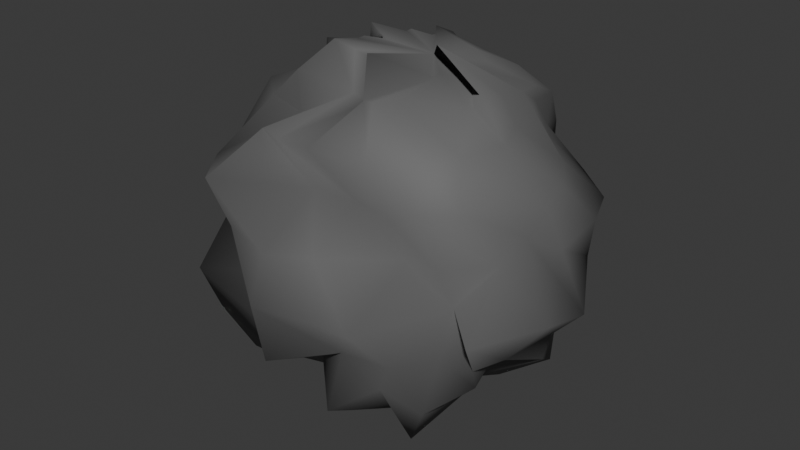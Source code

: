 # Source: meteor.blend  (saved by Blender 4.1.24; exported with 4.5.12 LTS)
import bpy
from mathutils import Matrix  # noqa: F401  (used for matrix-valued properties, if any)

bpy.ops.wm.read_factory_settings(use_empty=True)
scene = bpy.context.scene
scene.name = 'Scene'

# ---- collections
col_collection = bpy.data.collections.new('Collection'); scene.collection.children.link(col_collection)

# ---- materials (node trees are filled in below, after node groups)
mat_material_001 = bpy.data.materials.new('Material.001')
mat_material_001.use_transparent_shadow = False

# ---- material node trees
mat_material_001.use_nodes = True; mat_material_001.node_tree.nodes.clear()
_N = mat_material_001.node_tree.nodes; _L = mat_material_001.node_tree.links
n0 = _N.new('ShaderNodeBsdfPrincipled'); n0.name = 'Principled BSDF'; n0.location = (10, 300)
n0.inputs[0].default_value = (0.1315, 0.1315, 0.1315, 1.0)
n0.inputs[2].default_value = 0.6983
n1 = _N.new('ShaderNodeOutputMaterial'); n1.name = 'Material Output'; n1.location = (300, 300)
_L.new(n0.outputs[0], n1.inputs[0])
n1.is_active_output = True

# ---- world
world_world = bpy.data.worlds.new('World'); scene.world = world_world
world_world.use_nodes = True; world_world.node_tree.nodes.clear()
_N = world_world.node_tree.nodes; _L = world_world.node_tree.links
n0 = _N.new('ShaderNodeOutputWorld'); n0.name = 'World Output'; n0.location = (300, 300)
n1 = _N.new('ShaderNodeBackground'); n1.name = 'Background'; n1.location = (10, 300)
n1.inputs[0].default_value = (0.05088, 0.05088, 0.05088, 1.0)
_L.new(n1.outputs[0], n0.inputs[0])
n0.is_active_output = True
world_world.color = (0.05088, 0.05088, 0.05088)
world_world.use_sun_shadow = False
world_world.sun_shadow_jitter_overblur = 0.0

# ---- meshes
me_sphere = bpy.data.meshes.new('Sphere')
me_sphere.from_pydata([(0.03002, 0.2611, 0.9345), (0.1292, 0.6042, 0.6372), (-0.04063, 0.8354, 0.4505), (0.135, 0.7329, 0.2906), (-0.004381, 0.8529, -0.04155), (0.09881, 0.7652, -0.2035), (-0.01511, 0.6707, -0.5593), (0.05459, 0.4931, -0.6547), (-0.05771, 0.1934, -0.8984), (0.1045, 0.02652, 0.9028), (0.02641, 0.1399, 0.9904), (0.1503, 0.3701, 0.8406), (0.2645, 0.6295, 0.6443), (0.3657, 0.6635, 0.4625), (0.294, 0.7782, 0.2412), (0.3002, 0.7939, -0.003529), (0.3155, 0.6756, -0.1265), (0.2268, 0.6573, -0.5387), (0.08528, 0.4034, -0.7671), (0.1001, 0.2111, -0.7146), (0.1982, 0.2036, 0.9018), (0.3179, 0.3797, 0.8051), (0.4143, 0.531, 0.6563), (0.4407, 0.4567, 0.5247), (0.5248, 0.7011, 0.2235), (0.5265, 0.6387, 0.07368), (0.4481, 0.5842, -0.2075), (0.396, 0.493, -0.3837), (0.2732, 0.3525, -0.6455), (0.1784, 0.1918, -0.6974), (0.2819, 0.1845, 0.8639), (0.451, 0.3244, 0.7541), (0.4748, 0.2909, 0.6979), (0.5361, 0.3225, 0.5385), (0.7235, 0.5501, 0.1979), (0.6419, 0.4414, 0.06948), (0.6298, 0.4534, -0.2292), (0.5382, 0.3784, -0.3107), (0.371, 0.2548, -0.72), (0.2803, 0.1996, -0.6519), (0.3096, 0.1158, 0.8516), (0.4753, 0.1849, 0.7673), (0.5817, 0.1107, 0.7365), (0.7104, 0.1769, 0.5034), (0.833, 0.2885, 0.2171), (0.8049, 0.2946, 0.01827), (0.7078, 0.2489, -0.1256), (0.6738, 0.2485, -0.5806), (0.4565, 0.1379, -0.7077), (0.2301, 0.04319, -0.7836), (0.2072, -0.08606, 0.9935), (0.4728, 0.03991, 0.7897), (0.6125, -0.0645, 0.7181), (0.8094, 0.02782, 0.4669), (0.877, -0.06256, 0.2213), (0.9546, 0.03823, -0.1155), (0.8101, 0.02257, -0.2664), (0.7214, 0.09398, -0.4814), (0.4965, 0.02281, -0.6093), (0.284, 0.01948, -0.7838), (0.3261, 0.01492, 0.8548), (0.4844, -0.152, 0.852), (0.645, -0.1759, 0.6791), (0.8327, -0.1478, 0.4376), (0.7778, -0.1923, 0.298), (0.9234, -0.191, -0.08402), (0.7653, -0.2859, -0.2698), (0.6339, -0.1155, -0.3144), (0.5031, -0.06146, -0.5269), (0.2812, -0.0522, -0.8435), (0.3302, -0.002874, 0.8304), (0.4731, -0.1737, 0.7918), (0.5875, -0.4154, 0.689), (0.6765, -0.5178, 0.4892), (0.773, -0.3697, 0.2342), (0.7689, -0.5857, -0.06851), (0.7072, -0.4434, -0.2734), (0.6227, -0.3001, -0.4758), (0.4731, -0.1932, -0.643), (0.2606, -0.11, -0.7354), (0.249, -0.1179, 0.8875), (0.3076, -0.4493, 0.8717), (0.5112, -0.4813, 0.6477), (0.5226, -0.6443, 0.4922), (0.6078, -0.5796, 0.2458), (0.6281, -0.4857, 0.03229), (0.5851, -0.5194, -0.2342), (0.4957, -0.5225, -0.5604), (0.3492, -0.4213, -0.8254), (0.1771, -0.224, -0.8494), (0.2203, -0.1174, 0.8498), (0.2104, -0.5122, 0.8562), (0.3118, -0.6741, 0.6674), (0.4054, -0.6501, 0.4443), (0.4555, -0.5868, 0.2428), (0.3726, -0.8708, -0.03108), (0.4129, -0.6563, -0.2745), (0.313, -0.6033, -0.4594), (0.2622, -0.4073, -0.6918), (0.1201, -0.2571, -0.7659), (0.01576, -0.3191, 0.9748), (0.1117, -0.4556, 0.8222), (0.07505, -0.7597, 0.6965), (0.2158, -0.6279, 0.4564), (0.1558, -0.8363, 0.2521), (0.17, -0.8608, -0.04918), (0.1917, -0.715, -0.257), (0.1108, -0.7324, -0.5987), (0.07011, -0.5353, -0.7262), (0.06974, -0.2545, -0.6749), (0.02116, -0.2393, 0.9117), (0.0569, -0.3436, 0.7748), (-0.1161, -0.7397, 0.6831), (-0.002374, -0.6496, 0.4556), (-0.09813, -0.8734, 0.1998), (-0.1365, -0.9319, -0.04423), (-0.1271, -0.8745, -0.3551), (-0.03109, -0.6048, -0.4239), (-0.02685, -0.46, -0.7083), (-0.05729, -0.3124, -0.8343), (-0.1045, -0.2607, 0.9509), (-0.06949, -0.3139, 0.7766), (-0.299, -0.6499, 0.6572), (-0.4332, -0.8773, 0.4618), (-0.3616, -0.8133, 0.225), (-0.2877, -0.7156, -0.02083), (-0.3016, -0.7061, -0.3128), (-0.2841, -0.6384, -0.5204), (-0.1231, -0.3761, -0.598), (-0.091, -0.2535, -0.7345), (-0.02396, -0.04715, -0.9218), (-0.2143, -0.2723, 0.9818), (-0.3256, -0.3972, 0.8482), (-0.3067, -0.4005, 0.6524), (-0.5884, -0.6691, 0.4611), (-0.538, -0.6301, 0.2287), (-0.6889, -0.7485, -0.1289), (-0.6166, -0.6901, -0.3428), (-0.5175, -0.5795, -0.585), (-0.2902, -0.337, -0.7144), (-0.1858, -0.2071, -0.9276), (-0.2161, -0.1266, 0.9449), (-0.2921, -0.1964, 0.8031), (-0.5438, -0.3415, 0.6655), (-0.7338, -0.4233, 0.4207), (-0.6624, -0.3872, 0.2058), (-0.8147, -0.4823, -0.1035), (-0.5919, -0.361, -0.237), (-0.5599, -0.3275, -0.5491), (-0.4493, -0.2767, -0.7703), (-0.1639, -0.09894, -0.7872), (-0.2291, -0.05977, 0.9396), (-0.3811, -0.07823, 0.8077), (-0.7146, -0.1919, 0.6723), (-0.7667, -0.1786, 0.4415), (-0.8461, -0.2236, 0.217), (-0.8582, -0.2255, -0.0449), (-0.6755, -0.1408, -0.252), (-0.6889, -0.1909, -0.5431), (-0.4927, -0.14, -0.7272), (-0.219, -0.05975, -0.7916), (-0.1799, 0.03499, 0.9117), (-0.5429, 0.02381, 0.8481), (-0.5689, 0.03706, 0.6678), (-0.8593, 0.03315, 0.4474), (-1.027, 0.01566, 0.1722), (-0.8997, 0.05428, -0.07163), (-0.7813, 0.05893, -0.2974), (-0.5929, 0.06286, -0.4696), (-0.398, 0.07707, -0.6595), (-0.2197, 0.0003506, -0.7405), (-0.2696, 0.03428, 0.9738), (-0.402, 0.1737, 0.8233), (-0.497, 0.196, 0.6748), (-0.7387, 0.2632, 0.4636), (-0.7795, 0.3254, 0.2031), (-0.905, 0.3327, -0.1113), (-0.6564, 0.2889, -0.2423), (-0.6469, 0.2087, -0.5152), (-0.4958, 0.1671, -0.7815), (-0.1984, 0.06992, -0.7234), (-0.153, 0.1442, 0.9275), (-0.3402, 0.3207, 0.8193), (-0.4142, 0.4431, 0.6385), (-0.5762, 0.5118, 0.4432), (-0.743, 0.5074, 0.2154), (-0.7748, 0.582, -0.1162), (-0.6808, 0.5002, -0.336), (-0.563, 0.3933, -0.5399), (-0.2834, 0.273, -0.5469), (-0.2342, 0.1342, -0.9008), (-0.1224, 0.1443, 0.9446), (-0.1894, 0.3109, 0.8261), (-0.3891, 0.5802, 0.6615), (-0.5163, 0.675, 0.4504), (-0.4613, 0.7404, 0.1967), (-0.4576, 0.6451, 0.01123), (-0.372, 0.6134, -0.2156), (-0.3063, 0.544, -0.4579), (-0.2389, 0.3428, -0.5905), (-0.1437, 0.2298, -0.916), (-0.03074, 0.1801, 0.9256), (-0.07793, 0.4103, 0.8192), (-0.1393, 0.528, 0.685), (-0.09311, 0.6847, 0.4692), (-0.2313, 0.8016, 0.2255), (-0.2503, 0.7955, -0.02371), (-0.2905, 0.8012, -0.3663), (-0.132, 0.6553, -0.4896), (-0.1562, 0.4686, -0.7595), (-0.01911, 0.2727, -0.7999), (0.08352, 0.3533, 0.8059)], [], [(7, 6, 17, 18), (4, 3, 14, 15), (1, 211, 11, 12), (8, 7, 18, 19), (5, 4, 15, 16), (2, 1, 12, 13), (130, 8, 19), (0, 9, 10), (6, 5, 16, 17), (3, 2, 13, 14), (211, 0, 10, 11), (14, 13, 23, 24), (11, 10, 20, 21), (18, 17, 27, 28), (15, 14, 24, 25), (12, 11, 21, 22), (19, 18, 28, 29), (16, 15, 25, 26), (13, 12, 22, 23), (130, 19, 29), (10, 9, 20), (17, 16, 26, 27), (28, 27, 37, 38), (25, 24, 34, 35), (22, 21, 31, 32), (29, 28, 38, 39), (26, 25, 35, 36), (23, 22, 32, 33), (130, 29, 39), (20, 9, 30), (27, 26, 36, 37), (24, 23, 33, 34), (21, 20, 30, 31), (32, 31, 41, 42), (39, 38, 48, 49), (36, 35, 45, 46), (33, 32, 42, 43), (130, 39, 49), (30, 9, 40), (37, 36, 46, 47), (34, 33, 43, 44), (31, 30, 40, 41), (38, 37, 47, 48), (35, 34, 44, 45), (43, 42, 52, 53), (130, 49, 59), (40, 9, 50), (47, 46, 56, 57), (44, 43, 53, 54), (41, 40, 50, 51), (48, 47, 57, 58), (45, 44, 54, 55), (42, 41, 51, 52), (49, 48, 58, 59), (46, 45, 55, 56), (57, 56, 66, 67), (54, 53, 63, 64), (51, 50, 60, 61), (58, 57, 67, 68), (55, 54, 64, 65), (52, 51, 61, 62), (59, 58, 68, 69), (56, 55, 65, 66), (53, 52, 62, 63), (130, 59, 69), (50, 9, 60), (61, 60, 70, 71), (68, 67, 77, 78), (65, 64, 74, 75), (62, 61, 71, 72), (69, 68, 78, 79), (66, 65, 75, 76), (63, 62, 72, 73), (130, 69, 79), (60, 9, 70), (67, 66, 76, 77), (64, 63, 73, 74), (72, 71, 81, 82), (79, 78, 88, 89), (76, 75, 85, 86), (73, 72, 82, 83), (130, 79, 89), (70, 9, 80), (77, 76, 86, 87), (74, 73, 83, 84), (71, 70, 80, 81), (78, 77, 87, 88), (75, 74, 84, 85), (86, 85, 95, 96), (83, 82, 92, 93), (130, 89, 99), (80, 9, 90), (87, 86, 96, 97), (84, 83, 93, 94), (81, 80, 90, 91), (88, 87, 97, 98), (85, 84, 94, 95), (82, 81, 91, 92), (89, 88, 98, 99), (90, 9, 100), (97, 96, 106, 107), (94, 93, 103, 104), (91, 90, 100, 101), (98, 97, 107, 108), (95, 94, 104, 105), (92, 91, 101, 102), (99, 98, 108, 109), (96, 95, 105, 106), (93, 92, 102, 103), (130, 99, 109), (101, 100, 110, 111), (108, 107, 117, 118), (105, 104, 114, 115), (102, 101, 111, 112), (109, 108, 118, 119), (106, 105, 115, 116), (103, 102, 112, 113), (130, 109, 119), (100, 9, 110), (107, 106, 116, 117), (104, 103, 113, 114), (115, 114, 124, 125), (112, 111, 121, 122), (119, 118, 128, 129), (116, 115, 125, 126), (113, 112, 122, 123), (130, 119, 129), (110, 9, 120), (117, 116, 126, 127), (114, 113, 123, 124), (111, 110, 120, 121), (118, 117, 127, 128), (126, 125, 136, 137), (123, 122, 133, 134), (130, 129, 140), (120, 9, 131), (127, 126, 137, 138), (124, 123, 134, 135), (121, 120, 131, 132), (128, 127, 138, 139), (125, 124, 135, 136), (122, 121, 132, 133), (129, 128, 139, 140), (130, 140, 150), (131, 9, 141), (138, 137, 147, 148), (135, 134, 144, 145), (132, 131, 141, 142), (139, 138, 148, 149), (136, 135, 145, 146), (133, 132, 142, 143), (140, 139, 149, 150), (137, 136, 146, 147), (134, 133, 143, 144), (145, 144, 154, 155), (142, 141, 151, 152), (149, 148, 158, 159), (146, 145, 155, 156), (143, 142, 152, 153), (150, 149, 159, 160), (147, 146, 156, 157), (144, 143, 153, 154), (130, 150, 160), (141, 9, 151), (148, 147, 157, 158), (156, 155, 165, 166), (153, 152, 162, 163), (160, 159, 169, 170), (157, 156, 166, 167), (154, 153, 163, 164), (130, 160, 170), (151, 9, 161), (158, 157, 167, 168), (155, 154, 164, 165), (152, 151, 161, 162), (159, 158, 168, 169), (170, 169, 179, 180), (167, 166, 176, 177), (164, 163, 173, 174), (130, 170, 180), (161, 9, 171), (168, 167, 177, 178), (165, 164, 174, 175), (162, 161, 171, 172), (169, 168, 178, 179), (166, 165, 175, 176), (163, 162, 172, 173), (174, 173, 183, 184), (130, 180, 190), (171, 9, 181), (178, 177, 187, 188), (175, 174, 184, 185), (172, 171, 181, 182), (179, 178, 188, 189), (176, 175, 185, 186), (173, 172, 182, 183), (180, 179, 189, 190), (177, 176, 186, 187), (185, 184, 194, 195), (182, 181, 191, 192), (189, 188, 198, 199), (186, 185, 195, 196), (183, 182, 192, 193), (190, 189, 199, 200), (187, 186, 196, 197), (184, 183, 193, 194), (130, 190, 200), (181, 9, 191), (188, 187, 197, 198), (199, 198, 208, 209), (196, 195, 205, 206), (193, 192, 202, 203), (200, 199, 209, 210), (197, 196, 206, 207), (194, 193, 203, 204), (130, 200, 210), (191, 9, 201), (198, 197, 207, 208), (195, 194, 204, 205), (192, 191, 201, 202), (203, 202, 211, 1), (210, 209, 7, 8), (207, 206, 4, 5), (204, 203, 1, 2), (130, 210, 8), (201, 9, 0), (208, 207, 5, 6), (205, 204, 2, 3), (202, 201, 0, 211), (209, 208, 6, 7), (206, 205, 3, 4)])
me_sphere.polygons.foreach_set('use_smooth', [True] * 231)
_uv = me_sphere.uv_layers.new(name='UVMap')
_uv.uv.foreach_set('vector', [0.7143, 0.1818, 0.7143, 0.2727, 0.6667, 0.2727, 0.6667, 0.1818, 0.7143, 0.4545, 0.7143, 0.5455, 0.6667, 0.5455, 0.6667, 0.4545, 0.7143, 0.7273, 0.7143, 0.8182, 0.6667, 0.8182, 0.6667, 0.7273, 0.7143, 0.09091, 0.7143, 0.1818, 0.6667, 0.1818, 0.6667, 0.09091, 0.7143, 0.3636, 0.7143, 0.4545, 0.6667, 0.4545, 0.6667, 0.3636, 0.7143, 0.6364, 0.7143, 0.7273, 0.6667, 0.7273, 0.6667, 0.6364, 0.6905, 0.0, 0.7143, 0.09091, 0.6667, 0.09091, 0.7143, 0.9091, 0.6905, 1.0, 0.6667, 0.9091, 0.7143, 0.2727, 0.7143, 0.3636, 0.6667, 0.3636, 0.6667, 0.2727, 0.7143, 0.5455, 0.7143, 0.6364, 0.6667, 0.6364, 0.6667, 0.5455, 0.7143, 0.8182, 0.7143, 0.9091, 0.6667, 0.9091, 0.6667, 0.8182, 0.6667, 0.5455, 0.6667, 0.6364, 0.619, 0.6364, 0.619, 0.5455, 0.6667, 0.8182, 0.6667, 0.9091, 0.619, 0.9091, 0.619, 0.8182, 0.6667, 0.1818, 0.6667, 0.2727, 0.619, 0.2727, 0.619, 0.1818, 0.6667, 0.4545, 0.6667, 0.5455, 0.619, 0.5455, 0.619, 0.4545, 0.6667, 0.7273, 0.6667, 0.8182, 0.619, 0.8182, 0.619, 0.7273, 0.6667, 0.09091, 0.6667, 0.1818, 0.619, 0.1818, 0.619, 0.09091, 0.6667, 0.3636, 0.6667, 0.4545, 0.619, 0.4545, 0.619, 0.3636, 0.6667, 0.6364, 0.6667, 0.7273, 0.619, 0.7273, 0.619, 0.6364, 0.6429, 0.0, 0.6667, 0.09091, 0.619, 0.09091, 0.6667, 0.9091, 0.6429, 1.0, 0.619, 0.9091, 0.6667, 0.2727, 0.6667, 0.3636, 0.619, 0.3636, 0.619, 0.2727, 0.619, 0.1818, 0.619, 0.2727, 0.5714, 0.2727, 0.5714, 0.1818, 0.619, 0.4545, 0.619, 0.5455, 0.5714, 0.5455, 0.5714, 0.4545, 0.619, 0.7273, 0.619, 0.8182, 0.5714, 0.8182, 0.5714, 0.7273, 0.619, 0.09091, 0.619, 0.1818, 0.5714, 0.1818, 0.5714, 0.09091, 0.619, 0.3636, 0.619, 0.4545, 0.5714, 0.4545, 0.5714, 0.3636, 0.619, 0.6364, 0.619, 0.7273, 0.5714, 0.7273, 0.5714, 0.6364, 0.5952, 0.0, 0.619, 0.09091, 0.5714, 0.09091, 0.619, 0.9091, 0.5952, 1.0, 0.5714, 0.9091, 0.619, 0.2727, 0.619, 0.3636, 0.5714, 0.3636, 0.5714, 0.2727, 0.619, 0.5455, 0.619, 0.6364, 0.5714, 0.6364, 0.5714, 0.5455, 0.619, 0.8182, 0.619, 0.9091, 0.5714, 0.9091, 0.5714, 0.8182, 0.5714, 0.7273, 0.5714, 0.8182, 0.5238, 0.8182, 0.5238, 0.7273, 0.5714, 0.09091, 0.5714, 0.1818, 0.5238, 0.1818, 0.5238, 0.09091, 0.5714, 0.3636, 0.5714, 0.4545, 0.5238, 0.4545, 0.5238, 0.3636, 0.5714, 0.6364, 0.5714, 0.7273, 0.5238, 0.7273, 0.5238, 0.6364, 0.5476, 0.0, 0.5714, 0.09091, 0.5238, 0.09091, 0.5714, 0.9091, 0.5476, 1.0, 0.5238, 0.9091, 0.5714, 0.2727, 0.5714, 0.3636, 0.5238, 0.3636, 0.5238, 0.2727, 0.5714, 0.5455, 0.5714, 0.6364, 0.5238, 0.6364, 0.5238, 0.5455, 0.5714, 0.8182, 0.5714, 0.9091, 0.5238, 0.9091, 0.5238, 0.8182, 0.5714, 0.1818, 0.5714, 0.2727, 0.5238, 0.2727, 0.5238, 0.1818, 0.5714, 0.4545, 0.5714, 0.5455, 0.5238, 0.5455, 0.5238, 0.4545, 0.5238, 0.6364, 0.5238, 0.7273, 0.4762, 0.7273, 0.4762, 0.6364, 0.5, 0.0, 0.5238, 0.09091, 0.4762, 0.09091, 0.5238, 0.9091, 0.5, 1.0, 0.4762, 0.9091, 0.5238, 0.2727, 0.5238, 0.3636, 0.4762, 0.3636, 0.4762, 0.2727, 0.5238, 0.5455, 0.5238, 0.6364, 0.4762, 0.6364, 0.4762, 0.5455, 0.5238, 0.8182, 0.5238, 0.9091, 0.4762, 0.9091, 0.4762, 0.8182, 0.5238, 0.1818, 0.5238, 0.2727, 0.4762, 0.2727, 0.4762, 0.1818, 0.5238, 0.4545, 0.5238, 0.5455, 0.4762, 0.5455, 0.4762, 0.4545, 0.5238, 0.7273, 0.5238, 0.8182, 0.4762, 0.8182, 0.4762, 0.7273, 0.5238, 0.09091, 0.5238, 0.1818, 0.4762, 0.1818, 0.4762, 0.09091, 0.5238, 0.3636, 0.5238, 0.4545, 0.4762, 0.4545, 0.4762, 0.3636, 0.4762, 0.2727, 0.4762, 0.3636, 0.4286, 0.3636, 0.4286, 0.2727, 0.4762, 0.5455, 0.4762, 0.6364, 0.4286, 0.6364, 0.4286, 0.5455, 0.4762, 0.8182, 0.4762, 0.9091, 0.4286, 0.9091, 0.4286, 0.8182, 0.4762, 0.1818, 0.4762, 0.2727, 0.4286, 0.2727, 0.4286, 0.1818, 0.4762, 0.4545, 0.4762, 0.5455, 0.4286, 0.5455, 0.4286, 0.4545, 0.4762, 0.7273, 0.4762, 0.8182, 0.4286, 0.8182, 0.4286, 0.7273, 0.4762, 0.09091, 0.4762, 0.1818, 0.4286, 0.1818, 0.4286, 0.09091, 0.4762, 0.3636, 0.4762, 0.4545, 0.4286, 0.4545, 0.4286, 0.3636, 0.4762, 0.6364, 0.4762, 0.7273, 0.4286, 0.7273, 0.4286, 0.6364, 0.4524, 0.0, 0.4762, 0.09091, 0.4286, 0.09091, 0.4762, 0.9091, 0.4524, 1.0, 0.4286, 0.9091, 0.4286, 0.8182, 0.4286, 0.9091, 0.381, 0.9091, 0.381, 0.8182, 0.4286, 0.1818, 0.4286, 0.2727, 0.381, 0.2727, 0.381, 0.1818, 0.4286, 0.4545, 0.4286, 0.5455, 0.381, 0.5455, 0.381, 0.4545, 0.4286, 0.7273, 0.4286, 0.8182, 0.381, 0.8182, 0.381, 0.7273, 0.4286, 0.09091, 0.4286, 0.1818, 0.381, 0.1818, 0.381, 0.09091, 0.4286, 0.3636, 0.4286, 0.4545, 0.381, 0.4545, 0.381, 0.3636, 0.4286, 0.6364, 0.4286, 0.7273, 0.381, 0.7273, 0.381, 0.6364, 0.4048, 0.0, 0.4286, 0.09091, 0.381, 0.09091, 0.4286, 0.9091, 0.4048, 1.0, 0.381, 0.9091, 0.4286, 0.2727, 0.4286, 0.3636, 0.381, 0.3636, 0.381, 0.2727, 0.4286, 0.5455, 0.4286, 0.6364, 0.381, 0.6364, 0.381, 0.5455, 0.381, 0.7273, 0.381, 0.8182, 0.3333, 0.8182, 0.3333, 0.7273, 0.381, 0.09091, 0.381, 0.1818, 0.3333, 0.1818, 0.3333, 0.09091, 0.381, 0.3636, 0.381, 0.4545, 0.3333, 0.4545, 0.3333, 0.3636, 0.381, 0.6364, 0.381, 0.7273, 0.3333, 0.7273, 0.3333, 0.6364, 0.3571, 0.0, 0.381, 0.09091, 0.3333, 0.09091, 0.381, 0.9091, 0.3571, 1.0, 0.3333, 0.9091, 0.381, 0.2727, 0.381, 0.3636, 0.3333, 0.3636, 0.3333, 0.2727, 0.381, 0.5455, 0.381, 0.6364, 0.3333, 0.6364, 0.3333, 0.5455, 0.381, 0.8182, 0.381, 0.9091, 0.3333, 0.9091, 0.3333, 0.8182, 0.381, 0.1818, 0.381, 0.2727, 0.3333, 0.2727, 0.3333, 0.1818, 0.381, 0.4545, 0.381, 0.5455, 0.3333, 0.5455, 0.3333, 0.4545, 0.3333, 0.3636, 0.3333, 0.4545, 0.2857, 0.4545, 0.2857, 0.3636, 0.3333, 0.6364, 0.3333, 0.7273, 0.2857, 0.7273, 0.2857, 0.6364, 0.3095, 0.0, 0.3333, 0.09091, 0.2857, 0.09091, 0.3333, 0.9091, 0.3095, 1.0, 0.2857, 0.9091, 0.3333, 0.2727, 0.3333, 0.3636, 0.2857, 0.3636, 0.2857, 0.2727, 0.3333, 0.5455, 0.3333, 0.6364, 0.2857, 0.6364, 0.2857, 0.5455, 0.3333, 0.8182, 0.3333, 0.9091, 0.2857, 0.9091, 0.2857, 0.8182, 0.3333, 0.1818, 0.3333, 0.2727, 0.2857, 0.2727, 0.2857, 0.1818, 0.3333, 0.4545, 0.3333, 0.5455, 0.2857, 0.5455, 0.2857, 0.4545, 0.3333, 0.7273, 0.3333, 0.8182, 0.2857, 0.8182, 0.2857, 0.7273, 0.3333, 0.09091, 0.3333, 0.1818, 0.2857, 0.1818, 0.2857, 0.09091, 0.2857, 0.9091, 0.2619, 1.0, 0.2381, 0.9091, 0.2857, 0.2727, 0.2857, 0.3636, 0.2381, 0.3636, 0.2381, 0.2727, 0.2857, 0.5455, 0.2857, 0.6364, 0.2381, 0.6364, 0.2381, 0.5455, 0.2857, 0.8182, 0.2857, 0.9091, 0.2381, 0.9091, 0.2381, 0.8182, 0.2857, 0.1818, 0.2857, 0.2727, 0.2381, 0.2727, 0.2381, 0.1818, 0.2857, 0.4545, 0.2857, 0.5455, 0.2381, 0.5455, 0.2381, 0.4545, 0.2857, 0.7273, 0.2857, 0.8182, 0.2381, 0.8182, 0.2381, 0.7273, 0.2857, 0.09091, 0.2857, 0.1818, 0.2381, 0.1818, 0.2381, 0.09091, 0.2857, 0.3636, 0.2857, 0.4545, 0.2381, 0.4545, 0.2381, 0.3636, 0.2857, 0.6364, 0.2857, 0.7273, 0.2381, 0.7273, 0.2381, 0.6364, 0.2619, 0.0, 0.2857, 0.09091, 0.2381, 0.09091, 0.2381, 0.8182, 0.2381, 0.9091, 0.1905, 0.9091, 0.1905, 0.8182, 0.2381, 0.1818, 0.2381, 0.2727, 0.1905, 0.2727, 0.1905, 0.1818, 0.2381, 0.4545, 0.2381, 0.5455, 0.1905, 0.5455, 0.1905, 0.4545, 0.2381, 0.7273, 0.2381, 0.8182, 0.1905, 0.8182, 0.1905, 0.7273, 0.2381, 0.09091, 0.2381, 0.1818, 0.1905, 0.1818, 0.1905, 0.09091, 0.2381, 0.3636, 0.2381, 0.4545, 0.1905, 0.4545, 0.1905, 0.3636, 0.2381, 0.6364, 0.2381, 0.7273, 0.1905, 0.7273, 0.1905, 0.6364, 0.2143, 0.0, 0.2381, 0.09091, 0.1905, 0.09091, 0.2381, 0.9091, 0.2143, 1.0, 0.1905, 0.9091, 0.2381, 0.2727, 0.2381, 0.3636, 0.1905, 0.3636, 0.1905, 0.2727, 0.2381, 0.5455, 0.2381, 0.6364, 0.1905, 0.6364, 0.1905, 0.5455, 0.1905, 0.4545, 0.1905, 0.5455, 0.1429, 0.5455, 0.1429, 0.4545, 0.1905, 0.7273, 0.1905, 0.8182, 0.1429, 0.8182, 0.1429, 0.7273, 0.1905, 0.09091, 0.1905, 0.1818, 0.1429, 0.1818, 0.1429, 0.09091, 0.1905, 0.3636, 0.1905, 0.4545, 0.1429, 0.4545, 0.1429, 0.3636, 0.1905, 0.6364, 0.1905, 0.7273, 0.1429, 0.7273, 0.1429, 0.6364, 0.1667, 0.0, 0.1905, 0.09091, 0.1429, 0.09091, 0.1905, 0.9091, 0.1667, 1.0, 0.1429, 0.9091, 0.1905, 0.2727, 0.1905, 0.3636, 0.1429, 0.3636, 0.1429, 0.2727, 0.1905, 0.5455, 0.1905, 0.6364, 0.1429, 0.6364, 0.1429, 0.5455, 0.1905, 0.8182, 0.1905, 0.9091, 0.1429, 0.9091, 0.1429, 0.8182, 0.1905, 0.1818, 0.1905, 0.2727, 0.1429, 0.2727, 0.1429, 0.1818, 0.1429, 0.3636, 0.1429, 0.4545, 0.09524, 0.4545, 0.09524, 0.3636, 0.1429, 0.6364, 0.1429, 0.7273, 0.09524, 0.7273, 0.09524, 0.6364, 0.119, 0.0, 0.1429, 0.09091, 0.09524, 0.09091, 0.1429, 0.9091, 0.119, 1.0, 0.09524, 0.9091, 0.1429, 0.2727, 0.1429, 0.3636, 0.09524, 0.3636, 0.09524, 0.2727, 0.1429, 0.5455, 0.1429, 0.6364, 0.09524, 0.6364, 0.09524, 0.5455, 0.1429, 0.8182, 0.1429, 0.9091, 0.09524, 0.9091, 0.09524, 0.8182, 0.1429, 0.1818, 0.1429, 0.2727, 0.09524, 0.2727, 0.09524, 0.1818, 0.1429, 0.4545, 0.1429, 0.5455, 0.09524, 0.5455, 0.09524, 0.4545, 0.1429, 0.7273, 0.1429, 0.8182, 0.09524, 0.8182, 0.09524, 0.7273, 0.1429, 0.09091, 0.1429, 0.1818, 0.09524, 0.1818, 0.09524, 0.09091, 0.07143, 0.0, 0.09524, 0.09091, 0.04762, 0.09091, 0.09524, 0.9091, 0.07143, 1.0, 0.04762, 0.9091, 0.09524, 0.2727, 0.09524, 0.3636, 0.04762, 0.3636, 0.04762, 0.2727, 0.09524, 0.5455, 0.09524, 0.6364, 0.04762, 0.6364, 0.04762, 0.5455, 0.09524, 0.8182, 0.09524, 0.9091, 0.04762, 0.9091, 0.04762, 0.8182, 0.09524, 0.1818, 0.09524, 0.2727, 0.04762, 0.2727, 0.04762, 0.1818, 0.09524, 0.4545, 0.09524, 0.5455, 0.04762, 0.5455, 0.04762, 0.4545, 0.09524, 0.7273, 0.09524, 0.8182, 0.04762, 0.8182, 0.04762, 0.7273, 0.09524, 0.09091, 0.09524, 0.1818, 0.04762, 0.1818, 0.04762, 0.09091, 0.09524, 0.3636, 0.09524, 0.4545, 0.04762, 0.4545, 0.04762, 0.3636, 0.09524, 0.6364, 0.09524, 0.7273, 0.04762, 0.7273, 0.04762, 0.6364, 0.04762, 0.5455, 0.04762, 0.6364, 0.0, 0.6364, 5.96e-08, 0.5455, 0.04762, 0.8182, 0.04762, 0.9091, 5.96e-08, 0.9091, 5.96e-08, 0.8182, 0.04762, 0.1818, 0.04762, 0.2727, 5.96e-08, 0.2727, 5.96e-08, 0.1818, 0.04762, 0.4545, 0.04762, 0.5455, 5.96e-08, 0.5455, 5.96e-08, 0.4545, 0.04762, 0.7273, 0.04762, 0.8182, 5.96e-08, 0.8182, 5.96e-08, 0.7273, 0.04762, 0.09091, 0.04762, 0.1818, 5.96e-08, 0.1818, 5.96e-08, 0.09091, 0.04762, 0.3636, 0.04762, 0.4545, 5.96e-08, 0.4545, 0.0, 0.3636, 0.04762, 0.6364, 0.04762, 0.7273, 5.96e-08, 0.7273, 0.0, 0.6364, 0.02381, 0.0, 0.04762, 0.09091, 5.96e-08, 0.09091, 0.04762, 0.9091, 0.02381, 1.0, 5.96e-08, 0.9091, 0.04762, 0.2727, 0.04762, 0.3636, 0.0, 0.3636, 5.96e-08, 0.2727, 1.0, 0.4545, 1.0, 0.5455, 0.9524, 0.5455, 0.9524, 0.4545, 1.0, 0.7273, 1.0, 0.8182, 0.9524, 0.8182, 0.9524, 0.7273, 1.0, 0.09091, 1.0, 0.1818, 0.9524, 0.1818, 0.9524, 0.09091, 1.0, 0.3636, 1.0, 0.4545, 0.9524, 0.4545, 0.9524, 0.3636, 1.0, 0.6364, 1.0, 0.7273, 0.9524, 0.7273, 0.9524, 0.6364, 0.9762, 0.0, 1.0, 0.09091, 0.9524, 0.09091, 1.0, 0.9091, 0.9762, 1.0, 0.9524, 0.9091, 1.0, 0.2727, 1.0, 0.3636, 0.9524, 0.3636, 0.9524, 0.2727, 1.0, 0.5455, 1.0, 0.6364, 0.9524, 0.6364, 0.9524, 0.5455, 1.0, 0.8182, 1.0, 0.9091, 0.9524, 0.9091, 0.9524, 0.8182, 1.0, 0.1818, 1.0, 0.2727, 0.9524, 0.2727, 0.9524, 0.1818, 0.9524, 0.09091, 0.9524, 0.1818, 0.9048, 0.1818, 0.9048, 0.09091, 0.9524, 0.3636, 0.9524, 0.4545, 0.9048, 0.4545, 0.9048, 0.3636, 0.9524, 0.6364, 0.9524, 0.7273, 0.9048, 0.7273, 0.9048, 0.6364, 0.9286, 0.0, 0.9524, 0.09091, 0.9048, 0.09091, 0.9524, 0.9091, 0.9286, 1.0, 0.9048, 0.9091, 0.9524, 0.2727, 0.9524, 0.3636, 0.9048, 0.3636, 0.9048, 0.2727, 0.9524, 0.5455, 0.9524, 0.6364, 0.9048, 0.6364, 0.9048, 0.5455, 0.9524, 0.8182, 0.9524, 0.9091, 0.9048, 0.9091, 0.9048, 0.8182, 0.9524, 0.1818, 0.9524, 0.2727, 0.9048, 0.2727, 0.9048, 0.1818, 0.9524, 0.4545, 0.9524, 0.5455, 0.9048, 0.5455, 0.9048, 0.4545, 0.9524, 0.7273, 0.9524, 0.8182, 0.9048, 0.8182, 0.9048, 0.7273, 0.9048, 0.6364, 0.9048, 0.7273, 0.8571, 0.7273, 0.8571, 0.6364, 0.881, 0.0, 0.9048, 0.09091, 0.8571, 0.09091, 0.9048, 0.9091, 0.881, 1.0, 0.8571, 0.9091, 0.9048, 0.2727, 0.9048, 0.3636, 0.8571, 0.3636, 0.8571, 0.2727, 0.9048, 0.5455, 0.9048, 0.6364, 0.8571, 0.6364, 0.8571, 0.5455, 0.9048, 0.8182, 0.9048, 0.9091, 0.8571, 0.9091, 0.8571, 0.8182, 0.9048, 0.1818, 0.9048, 0.2727, 0.8571, 0.2727, 0.8571, 0.1818, 0.9048, 0.4545, 0.9048, 0.5455, 0.8571, 0.5455, 0.8571, 0.4545, 0.9048, 0.7273, 0.9048, 0.8182, 0.8571, 0.8182, 0.8571, 0.7273, 0.9048, 0.09091, 0.9048, 0.1818, 0.8571, 0.1818, 0.8571, 0.09091, 0.9048, 0.3636, 0.9048, 0.4545, 0.8571, 0.4545, 0.8571, 0.3636, 0.8571, 0.5455, 0.8571, 0.6364, 0.8095, 0.6364, 0.8095, 0.5455, 0.8571, 0.8182, 0.8571, 0.9091, 0.8095, 0.9091, 0.8095, 0.8182, 0.8571, 0.1818, 0.8571, 0.2727, 0.8095, 0.2727, 0.8095, 0.1818, 0.8571, 0.4545, 0.8571, 0.5455, 0.8095, 0.5455, 0.8095, 0.4545, 0.8571, 0.7273, 0.8571, 0.8182, 0.8095, 0.8182, 0.8095, 0.7273, 0.8571, 0.09091, 0.8571, 0.1818, 0.8095, 0.1818, 0.8095, 0.09091, 0.8571, 0.3636, 0.8571, 0.4545, 0.8095, 0.4545, 0.8095, 0.3636, 0.8571, 0.6364, 0.8571, 0.7273, 0.8095, 0.7273, 0.8095, 0.6364, 0.8333, 0.0, 0.8571, 0.09091, 0.8095, 0.09091, 0.8571, 0.9091, 0.8333, 1.0, 0.8095, 0.9091, 0.8571, 0.2727, 0.8571, 0.3636, 0.8095, 0.3636, 0.8095, 0.2727, 0.8095, 0.1818, 0.8095, 0.2727, 0.7619, 0.2727, 0.7619, 0.1818, 0.8095, 0.4545, 0.8095, 0.5455, 0.7619, 0.5455, 0.7619, 0.4545, 0.8095, 0.7273, 0.8095, 0.8182, 0.7619, 0.8182, 0.7619, 0.7273, 0.8095, 0.09091, 0.8095, 0.1818, 0.7619, 0.1818, 0.7619, 0.09091, 0.8095, 0.3636, 0.8095, 0.4545, 0.7619, 0.4545, 0.7619, 0.3636, 0.8095, 0.6364, 0.8095, 0.7273, 0.7619, 0.7273, 0.7619, 0.6364, 0.7857, 0.0, 0.8095, 0.09091, 0.7619, 0.09091, 0.8095, 0.9091, 0.7857, 1.0, 0.7619, 0.9091, 0.8095, 0.2727, 0.8095, 0.3636, 0.7619, 0.3636, 0.7619, 0.2727, 0.8095, 0.5455, 0.8095, 0.6364, 0.7619, 0.6364, 0.7619, 0.5455, 0.8095, 0.8182, 0.8095, 0.9091, 0.7619, 0.9091, 0.7619, 0.8182, 0.7619, 0.7273, 0.7619, 0.8182, 0.7143, 0.8182, 0.7143, 0.7273, 0.7619, 0.09091, 0.7619, 0.1818, 0.7143, 0.1818, 0.7143, 0.09091, 0.7619, 0.3636, 0.7619, 0.4545, 0.7143, 0.4545, 0.7143, 0.3636, 0.7619, 0.6364, 0.7619, 0.7273, 0.7143, 0.7273, 0.7143, 0.6364, 0.7381, 0.0, 0.7619, 0.09091, 0.7143, 0.09091, 0.7619, 0.9091, 0.7381, 1.0, 0.7143, 0.9091, 0.7619, 0.2727, 0.7619, 0.3636, 0.7143, 0.3636, 0.7143, 0.2727, 0.7619, 0.5455, 0.7619, 0.6364, 0.7143, 0.6364, 0.7143, 0.5455, 0.7619, 0.8182, 0.7619, 0.9091, 0.7143, 0.9091, 0.7143, 0.8182, 0.7619, 0.1818, 0.7619, 0.2727, 0.7143, 0.2727, 0.7143, 0.1818, 0.7619, 0.4545, 0.7619, 0.5455, 0.7143, 0.5455, 0.7143, 0.4545])
me_sphere.materials.append(mat_material_001)
me_sphere.update()

# ---- objects
ob_sphere = bpy.data.objects.new('Sphere', me_sphere)

# ---- transforms, parenting, visibility, modifiers, constraints
ob_sphere.location = (0.0, 0.0, 0.0)
ob_sphere.scale = (2.0, 2.0, 2.0)

# ---- collection membership
col_collection.objects.link(ob_sphere)

# ---- scene / render settings (as saved in the file)
scene.frame_start = 1; scene.frame_end = 250; scene.frame_set(1)
scene.render.engine = 'BLENDER_EEVEE_NEXT'
scene.cycles.sampling_pattern = 'TABULATED_SOBOL'
scene.eevee.ray_tracing_options.trace_max_roughness = 0.0
bpy.context.view_layer.update()

# ---- added for rendering (the .blend has no active camera and no usable light): camera, sun
cam_auto = bpy.data.cameras.new('AutoCamera')
cam_auto.lens = 50.0
cam_auto.sensor_width = 36.0
cam_auto.clip_end = 1000.0
ob_auto_camera = bpy.data.objects.new('AutoCamera', cam_auto)
scene.collection.objects.link(ob_auto_camera)
ob_auto_camera.location = (6.00968, -7.37802, 4.93194)
ob_auto_camera.rotation_euler = (1.09748, -7.21219e-08, 0.694738)
scene.camera = ob_auto_camera
light_auto_sun = bpy.data.lights.new('AutoSun', 'SUN')
light_auto_sun.energy = 3.0
light_auto_sun.angle = 0.0523599
ob_auto_sun = bpy.data.objects.new('AutoSun', light_auto_sun)
scene.collection.objects.link(ob_auto_sun)
ob_auto_sun.rotation_euler = (0.872665, 0.174533, 0.523599)
bpy.context.view_layer.update()

